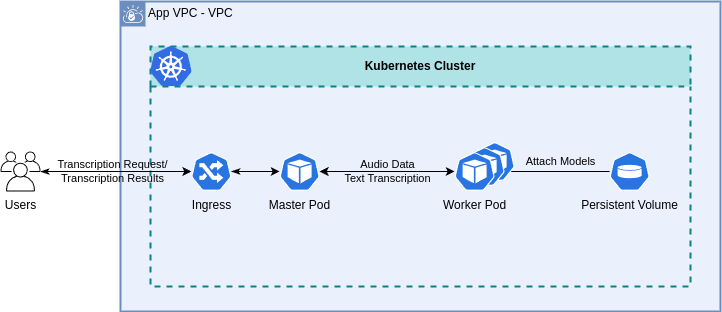

The diagram above was exported from draw.io. Its source (the exported page's mxGraphModel, read from the mxfile embedded in the PNG):
<mxGraphModel dx="623" dy="656" grid="1" gridSize="10" guides="1" tooltips="1" connect="1" arrows="1" fold="1" page="1" pageScale="1" pageWidth="1169" pageHeight="827" math="0" shadow="0">
  <root>
    <mxCell id="0" />
    <mxCell id="1" parent="0" />
    <mxCell id="txlIsIL955SQ1BoSTGrJ-1" value="App VPC - VPC" style="shape=mxgraph.ibm.box;prType=vpc;fontStyle=0;verticalAlign=top;align=left;spacingLeft=32;spacingTop=4;fillColor=#EAF1FC;rounded=0;whiteSpace=wrap;html=1;strokeColor=#6c8ebf;strokeWidth=2;dashed=0;container=1;spacing=-4;collapsible=0;expand=0;recursiveResize=0;" vertex="1" parent="1">
      <mxGeometry x="160" y="50" width="600" height="310" as="geometry" />
    </mxCell>
    <mxCell id="txlIsIL955SQ1BoSTGrJ-2" value="Kubernetes Cluster" style="swimlane;whiteSpace=wrap;html=1;dashed=1;strokeWidth=2;fillColor=#b0e3e6;startSize=40;strokeColor=#0e8088;swimlaneFillColor=none;" vertex="1" parent="txlIsIL955SQ1BoSTGrJ-1">
      <mxGeometry x="30" y="45" width="540" height="240" as="geometry">
        <mxRectangle x="120" y="130" width="140" height="30" as="alternateBounds" />
      </mxGeometry>
    </mxCell>
    <mxCell id="txlIsIL955SQ1BoSTGrJ-3" value="" style="sketch=0;aspect=fixed;html=1;points=[];align=center;image;fontSize=12;image=img/lib/mscae/Kubernetes.svg;dashed=1;dashPattern=8 8;strokeWidth=1;fillColor=default;" vertex="1" parent="txlIsIL955SQ1BoSTGrJ-2">
      <mxGeometry width="41.66" height="40" as="geometry" />
    </mxCell>
    <mxCell id="0rsbP22-04YsTUSUG7VR-25" style="edgeStyle=orthogonalEdgeStyle;html=1;startArrow=classicThin;startFill=1;" edge="1" parent="txlIsIL955SQ1BoSTGrJ-2" source="0rsbP22-04YsTUSUG7VR-12" target="0rsbP22-04YsTUSUG7VR-3">
      <mxGeometry relative="1" as="geometry" />
    </mxCell>
    <mxCell id="0rsbP22-04YsTUSUG7VR-12" value="Ingress" style="sketch=0;html=1;dashed=0;whitespace=wrap;fillColor=#2875E2;strokeColor=#ffffff;points=[[0.005,0.63,0],[0.1,0.2,0],[0.9,0.2,0],[0.5,0,0],[0.995,0.63,0],[0.72,0.99,0],[0.5,1,0],[0.28,0.99,0]];verticalLabelPosition=bottom;align=center;verticalAlign=top;shape=mxgraph.kubernetes.icon;prIcon=ing" vertex="1" parent="txlIsIL955SQ1BoSTGrJ-2">
      <mxGeometry x="40.83" y="105" width="40" height="40" as="geometry" />
    </mxCell>
    <mxCell id="0rsbP22-04YsTUSUG7VR-31" value="Audio Data&lt;br&gt;Text Transcription" style="edgeStyle=orthogonalEdgeStyle;html=1;startArrow=classic;startFill=1;endArrow=classic;endFill=1;labelBackgroundColor=none;" edge="1" parent="txlIsIL955SQ1BoSTGrJ-2" source="0rsbP22-04YsTUSUG7VR-3" target="0rsbP22-04YsTUSUG7VR-5">
      <mxGeometry relative="1" as="geometry" />
    </mxCell>
    <mxCell id="0rsbP22-04YsTUSUG7VR-3" value="Master Pod" style="sketch=0;html=1;dashed=0;whitespace=wrap;fillColor=#2875E2;strokeColor=#ffffff;points=[[0.005,0.63,0],[0.1,0.2,0],[0.9,0.2,0],[0.5,0,0],[0.995,0.63,0],[0.72,0.99,0],[0.5,1,0],[0.28,0.99,0]];verticalLabelPosition=bottom;align=center;verticalAlign=top;shape=mxgraph.kubernetes.icon;prIcon=pod" vertex="1" parent="txlIsIL955SQ1BoSTGrJ-2">
      <mxGeometry x="129.17" y="105" width="40" height="40" as="geometry" />
    </mxCell>
    <mxCell id="0rsbP22-04YsTUSUG7VR-27" value="Attach Models" style="edgeStyle=orthogonalEdgeStyle;html=1;startArrow=none;startFill=0;endArrow=none;endFill=0;labelBackgroundColor=none;" edge="1" parent="txlIsIL955SQ1BoSTGrJ-2" source="0rsbP22-04YsTUSUG7VR-10" target="0rsbP22-04YsTUSUG7VR-5">
      <mxGeometry x="-0.1449" y="-10" relative="1" as="geometry">
        <mxPoint as="offset" />
      </mxGeometry>
    </mxCell>
    <mxCell id="0rsbP22-04YsTUSUG7VR-10" value="Persistent Volume&lt;br&gt;" style="sketch=0;html=1;dashed=0;whitespace=wrap;fillColor=#2875E2;strokeColor=#ffffff;points=[[0.005,0.63,0],[0.1,0.2,0],[0.9,0.2,0],[0.5,0,0],[0.995,0.63,0],[0.72,0.99,0],[0.5,1,0],[0.28,0.99,0]];verticalLabelPosition=bottom;align=center;verticalAlign=top;shape=mxgraph.kubernetes.icon;prIcon=vol" vertex="1" parent="txlIsIL955SQ1BoSTGrJ-2">
      <mxGeometry x="459.17" y="105" width="40" height="40" as="geometry" />
    </mxCell>
    <mxCell id="0rsbP22-04YsTUSUG7VR-23" value="" style="group" vertex="1" connectable="0" parent="txlIsIL955SQ1BoSTGrJ-2">
      <mxGeometry x="304.17" y="95" width="60" height="50" as="geometry" />
    </mxCell>
    <mxCell id="0rsbP22-04YsTUSUG7VR-9" value="" style="sketch=0;html=1;dashed=0;whitespace=wrap;fillColor=#2875E2;strokeColor=#ffffff;points=[[0.005,0.63,0],[0.1,0.2,0],[0.9,0.2,0],[0.5,0,0],[0.995,0.63,0],[0.72,0.99,0],[0.5,1,0],[0.28,0.99,0]];verticalLabelPosition=bottom;align=center;verticalAlign=top;shape=mxgraph.kubernetes.icon;prIcon=pod" vertex="1" parent="0rsbP22-04YsTUSUG7VR-23">
      <mxGeometry x="20" width="40" height="40" as="geometry" />
    </mxCell>
    <mxCell id="0rsbP22-04YsTUSUG7VR-8" value="" style="sketch=0;html=1;dashed=0;whitespace=wrap;fillColor=#2875E2;strokeColor=#ffffff;points=[[0.005,0.63,0],[0.1,0.2,0],[0.9,0.2,0],[0.5,0,0],[0.995,0.63,0],[0.72,0.99,0],[0.5,1,0],[0.28,0.99,0]];verticalLabelPosition=bottom;align=center;verticalAlign=top;shape=mxgraph.kubernetes.icon;prIcon=pod" vertex="1" parent="0rsbP22-04YsTUSUG7VR-23">
      <mxGeometry x="10" y="5" width="40" height="40" as="geometry" />
    </mxCell>
    <mxCell id="0rsbP22-04YsTUSUG7VR-5" value="Worker Pod" style="sketch=0;html=1;dashed=0;whitespace=wrap;fillColor=#2875E2;strokeColor=#ffffff;points=[[0.005,0.63,0],[0.1,0.2,0],[0.9,0.2,0],[0.5,0,0],[0.995,0.63,0],[0.72,0.99,0],[0.5,1,0],[0.28,0.99,0]];verticalLabelPosition=bottom;align=center;verticalAlign=top;shape=mxgraph.kubernetes.icon;prIcon=pod" vertex="1" parent="0rsbP22-04YsTUSUG7VR-23">
      <mxGeometry y="10" width="40" height="40" as="geometry" />
    </mxCell>
    <mxCell id="0rsbP22-04YsTUSUG7VR-24" value="Transcription Request/&lt;br&gt;Transcription Results" style="edgeStyle=orthogonalEdgeStyle;html=1;startArrow=classicThin;startFill=1;labelBackgroundColor=none;" edge="1" parent="1" source="8fJHx_fcf6OK57CimC64-1" target="0rsbP22-04YsTUSUG7VR-12">
      <mxGeometry x="-0.0524" relative="1" as="geometry">
        <mxPoint as="offset" />
      </mxGeometry>
    </mxCell>
    <mxCell id="8fJHx_fcf6OK57CimC64-1" value="&lt;font color=&quot;#000000&quot;&gt;Users&lt;/font&gt;" style="sketch=0;outlineConnect=0;gradientColor=none;fontColor=#545B64;strokeColor=none;fillColor=#000000;dashed=0;verticalLabelPosition=bottom;verticalAlign=top;align=center;html=1;fontSize=12;fontStyle=0;aspect=fixed;shape=mxgraph.aws4.illustration_users;pointerEvents=1;strokeWidth=1;" vertex="1" parent="1">
      <mxGeometry x="40" y="200" width="40" height="40" as="geometry" />
    </mxCell>
  </root>
</mxGraphModel>